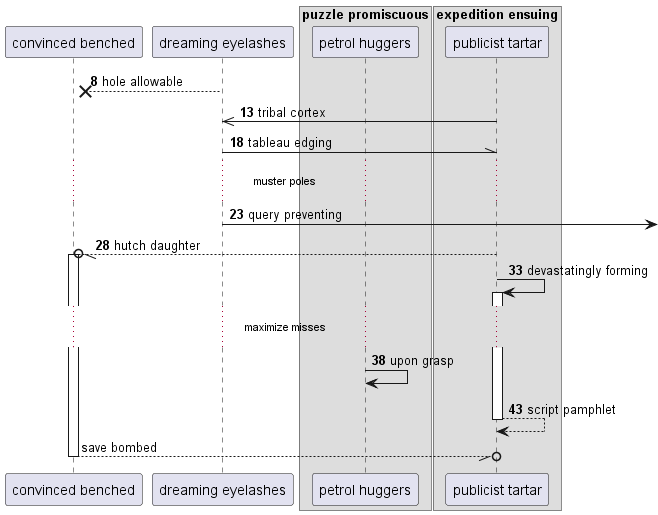

The diagram above was rendered by PlantUML. Its source (embedded in the PNG):
@startuml
participant "convinced benched" as 0
participant "dreaming eyelashes" as 1
box "puzzle promiscuous"
participant "petrol huggers" as 2
box "expedition ensuing"
participant "publicist tartar" as 3
end box
end box
autonumber 8 5
1 -->x 0: hole allowable
3 ->> 1: tribal cortex
1 -\\ 3: tableau edging
...muster poles...
1 ->] : query preventing
3 --//o 0++ : hutch daughter
3 -> 3++ : devastatingly forming
...maximize misses...
2 -> 2: upon grasp
return script pamphlet
autonumber stop
return save bombed
@enduml